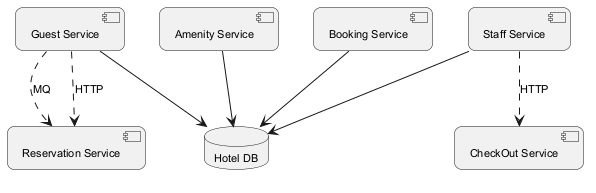

The diagram above was rendered by PlantUML. Its source (embedded in the PNG):
@startuml
skinparam backgroundColor #FFFFFF
skinparam roundCorner 15
skinparam defaultFontSize 11
component "Reservation Service" as C_ReservationService
component "Amenity Service" as C_AmenityService
component "Booking Service" as C_BookingService
component "Guest Service" as C_GuestService
component "CheckOut Service" as C_CheckOutService
component "Staff Service" as C_StaffService
database "Hotel DB" as DB_hotel
C_AmenityService --> DB_hotel
C_BookingService --> DB_hotel
C_GuestService --> DB_hotel
C_StaffService --> DB_hotel
C_GuestService ..> C_ReservationService : MQ
C_StaffService ..> C_CheckOutService : HTTP
C_GuestService ..> C_ReservationService : HTTP
@enduml